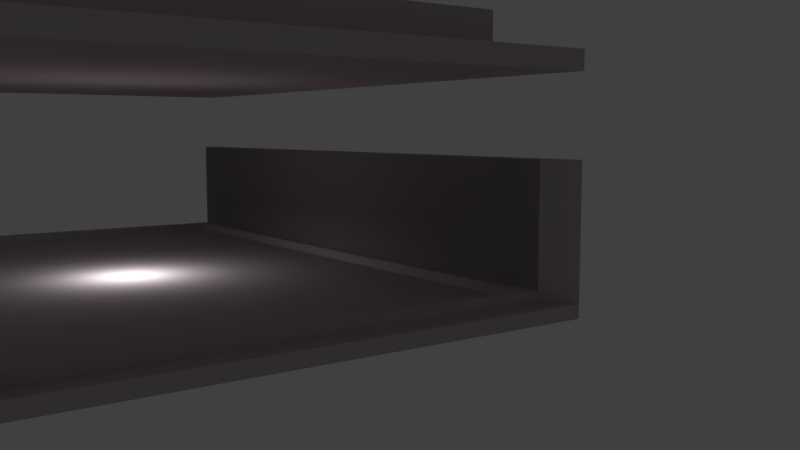 # Source: dogemhouse.blend  (saved by Blender 2.78.0; exported with 4.5.12 LTS)
import bpy
from mathutils import Matrix  # noqa: F401  (used for matrix-valued properties, if any)

bpy.ops.wm.read_factory_settings(use_empty=True)
scene = bpy.context.scene
scene.name = 'Scene'

# ---- collections
col_collection_1 = bpy.data.collections.new('Collection 1'); scene.collection.children.link(col_collection_1)

# ---- materials (node trees are filled in below, after node groups)
mat_material = bpy.data.materials.new('Material')
mat_material.alpha_threshold = 0.0
mat_material.use_transparent_shadow = False
mat_material.diffuse_color = (0.5277, 0.4651, 0.4794, 1.0)
mat_material.specular_color = (1.0, 0.855, 0.855)
mat_material.roughness = 3.14
mat_material.line_color = (0.0, 0.0, 0.0, 1.0)
mat_material_005 = bpy.data.materials.new('Material.005')
mat_material_005.alpha_threshold = 0.0
mat_material_005.use_transparent_shadow = False
mat_material_005.diffuse_color = (0.3032, 0.2841, 0.2759, 1.0)
mat_material_005.roughness = 0.5

# ---- material node trees

# ---- world
world_world = bpy.data.worlds.new('World'); scene.world = world_world
world_world.color = (0.05088, 0.05088, 0.05088)
world_world.use_sun_shadow = False
world_world.sun_shadow_jitter_overblur = 0.0
world_world.cycles.sampling_method = 'MANUAL'

# ---- cameras
cam_camera = bpy.data.cameras.new('Camera')
cam_camera.clip_end = 100.0
cam_camera.lens = 35.0
cam_camera.sensor_width = 32.0
cam_camera.sensor_height = 18.0
cam_camera.display_size = 2.0
cam_camera.dof.focus_distance = 0.0
cam_camera.dof.aperture_fstop = 128.0
cam_camera.dof.aperture_blades = 6

# ---- lights
light_area = bpy.data.lights.new('Area', 'AREA')
light_area.transmission_factor = 0.0
light_area.energy = 78.54
light_area.shadow_buffer_clip_start = 0.5
light_area.shadow_soft_size = 0.1
light_area.shadow_maximum_resolution = 0.006
light_area.use_absolute_resolution = True
light_area.size = 0.1
light_area.size_y = 0.1

# ---- meshes
me_plane_001 = bpy.data.meshes.new('Plane.001')
me_plane_001.from_pydata([(6.954, -10.47, 3.821), (6.954, 10.47, 3.821), (-6.954, -10.47, 3.843), (-6.954, 10.47, 3.843), (5.441, -8.959, 4.334), (5.441, 8.959, 4.334), (-5.44, -8.959, 4.351), (-5.44, 8.959, 4.351), (6.954, -10.47, 4.332), (6.954, 10.47, 4.332), (-6.953, -10.47, 4.353), (-6.953, 10.47, 4.353), (5.443, -8.959, 5.269), (5.443, 8.959, 5.269), (-5.438, -8.959, 5.286), (-5.438, 8.959, 5.286)], [], [(3, 1, 0, 2), (5, 7, 15, 13), (2, 0, 8, 10), (3, 2, 10, 11), (1, 3, 11, 9), (0, 1, 9, 8), (5, 4, 8, 9), (6, 7, 11, 10), (7, 5, 9, 11), (4, 6, 10, 8), (15, 14, 12, 13), (4, 5, 13, 12), (6, 4, 12, 14), (7, 6, 14, 15)])
me_plane_001.materials.append(mat_material)
me_plane_001.use_remesh_preserve_volume = False
me_plane_001.use_remesh_preserve_attributes = False
me_plane_001.use_mirror_vertex_groups = False
me_plane_001.update()
me_plane_002 = bpy.data.meshes.new('Plane.002')
me_plane_002.from_pydata([(6.258, 9.777, 3.821), (6.258, -9.777, 3.821), (6.258, 9.777, 0.3688), (6.258, -9.777, 0.3688)], [], [(1, 0, 2, 3)])
_uv = me_plane_002.uv_layers.new(name='UVMap')
_uv.uv.foreach_set('vector', [0.9983, 0.9948, -0.001506, 0.9948, 9.394e-05, 9.575e-05, 0.9999, 9.394e-05])
me_plane_002.materials.append(mat_material_005)
me_plane_002.use_remesh_preserve_volume = False
me_plane_002.use_remesh_preserve_attributes = False
me_plane_002.use_mirror_vertex_groups = False
me_plane_002.update()
me_plane = bpy.data.meshes.new('Plane')
me_plane.from_pydata([(-6.954, -10.47, 0.0), (6.954, -10.47, 0.0), (-6.954, 10.47, 0.0), (6.954, 10.47, 0.0), (-6.258, 9.777, 0.3688), (-6.258, -9.777, 0.3688), (6.258, -9.777, 0.3688), (6.258, 9.777, 0.3688), (-6.954, 10.47, 0.3688), (-6.954, -10.47, 0.3688), (6.954, -10.47, 0.3688), (6.954, 10.47, 0.3688), (-5.996, 9.515, 0.6622), (-5.996, -9.515, 0.6622), (5.996, -9.515, 0.6622), (5.996, 9.515, 0.6622), (-6.258, 9.777, 0.6622), (-6.258, -9.777, 0.6622), (6.258, -9.777, 0.6622), (6.258, 9.777, 0.6622), (-5.996, 9.515, 0.3933), (-5.996, -9.515, 0.3933), (5.996, -9.515, 0.3933), (5.996, 9.515, 0.3933), (6.954, -10.47, 3.821), (6.954, 10.47, 3.821), (6.258, -9.777, 3.821), (6.258, 9.777, 3.821), (-6.222, -10.47, 0.3688), (-6.954, -9.743, 0.3688), (-6.954, 9.798, 0.3688), (-6.262, 10.47, 0.3688), (-6.954, -9.743, 3.843), (-6.954, -10.47, 3.843), (-6.262, 10.47, 3.843), (-6.954, 10.47, 3.843), (-6.258, -9.777, 3.843), (-6.258, 9.777, 3.843), (-6.222, -10.47, 3.843), (-6.954, 9.798, 3.843)], [], [(33, 38, 36, 32), (35, 39, 37, 34), (27, 26, 24, 25), (0, 2, 3, 1), (6, 7, 19, 18), (3, 2, 8, 31, 11), (0, 1, 10, 28, 9), (1, 3, 11, 10), (2, 0, 9, 29, 30, 8), (31, 8, 35, 34), (6, 5, 28, 10), (10, 11, 25, 24), (4, 7, 11, 31), (14, 15, 23, 22), (4, 5, 17, 16), (7, 4, 16, 19), (5, 6, 18, 17), (13, 12, 16, 17), (14, 13, 17, 18), (15, 14, 18, 19), (12, 15, 19, 16), (21, 22, 23, 20), (12, 13, 21, 20), (15, 12, 20, 23), (13, 14, 22, 21), (6, 10, 24, 26), (11, 7, 27, 25), (29, 5, 4, 30), (28, 5, 36, 38), (29, 9, 33, 32), (4, 31, 34, 37), (30, 4, 37, 39), (8, 30, 39, 35), (5, 29, 32, 36), (9, 28, 38, 33)])
me_plane.materials.append(mat_material)
me_plane.use_remesh_preserve_volume = False
me_plane.use_remesh_preserve_attributes = False
me_plane.use_mirror_vertex_groups = False
me_plane.update()

# ---- objects
ob_base_001 = bpy.data.objects.new('Base.001', me_plane_001)
ob_area = bpy.data.objects.new('Area', light_area)
ob_camera = bpy.data.objects.new('Camera', cam_camera)
ob_background = bpy.data.objects.new('Background', me_plane_002)
ob_base = bpy.data.objects.new('Base', me_plane)

# ---- transforms, parenting, visibility, modifiers, constraints
ob_base_001.location = (0.0, 0.0, 2.071)
ob_base_001.lineart.crease_threshold = 0.0
ob_area.location = (-0.4833, -0.2952, 1.993)
ob_area.lineart.crease_threshold = 0.0
ob_camera.location = (-8.666, -24.73, 4.514)
ob_camera.rotation_euler = (1.463, 4.655e-06, -0.6259)
ob_camera.lineart.crease_threshold = 0.0
ob_background.location = (0.0, 0.0, 0.0)
ob_background.lineart.crease_threshold = 0.0
ob_base.location = (0.0, 0.0, 0.0)
ob_base.lineart.crease_threshold = 0.0

# ---- collection membership
col_collection_1.objects.link(ob_base_001)
col_collection_1.objects.link(ob_area)
col_collection_1.objects.link(ob_camera)
col_collection_1.objects.link(ob_background)
col_collection_1.objects.link(ob_base)

# ---- scene / render settings (as saved in the file)
scene.camera = ob_camera
scene.frame_start = 1; scene.frame_end = 250; scene.frame_set(1)
scene.render.engine = 'BLENDER_EEVEE_NEXT'
scene.render.resolution_percentage = 50
scene.render.dither_intensity = 0.0
scene.cycles.use_denoising = False
scene.cycles.samples = 128
scene.cycles.sampling_pattern = 'TABULATED_SOBOL'
scene.cycles.light_sampling_threshold = 0.0
scene.cycles.use_adaptive_sampling = False
scene.cycles.use_light_tree = False
scene.cycles.blur_glossy = 0.0
scene.cycles.sample_clamp_indirect = 0.0
scene.view_settings.view_transform = 'Standard'
bpy.context.view_layer.update()
